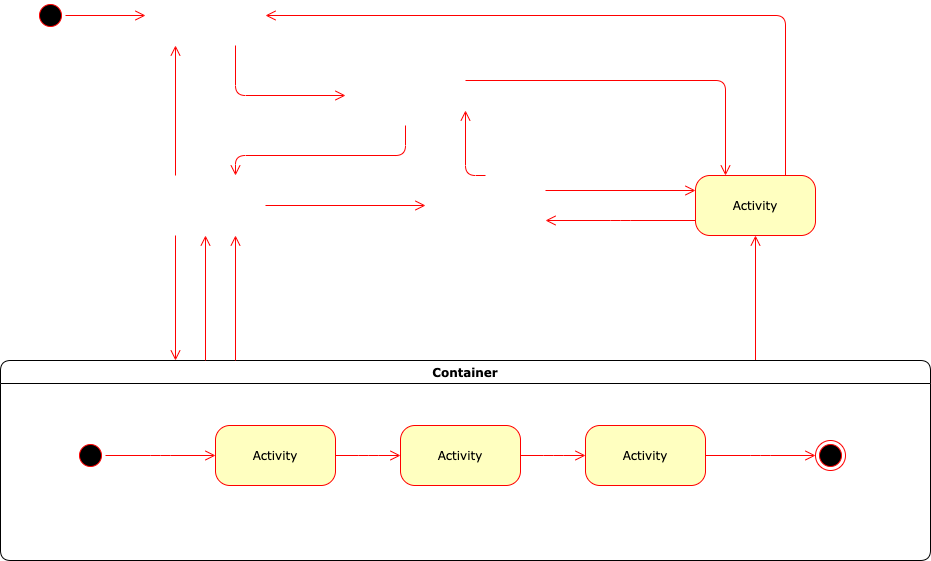

The diagram above was exported from draw.io. Its source (the exported page's mxGraphModel, read from the mxfile embedded in the PNG):
<mxGraphModel dx="871" dy="540" grid="1" gridSize="10" guides="1" tooltips="1" connect="1" arrows="1" fold="1" page="1" pageScale="1" pageWidth="1100" pageHeight="850" background="#ffffff" math="0" shadow="0">
  <root>
    <mxCell id="0" />
    <mxCell id="1" parent="0" />
    <mxCell id="382b91b5511bd0f7-1" value="" style="ellipse;html=1;shape=startState;fillColor=#000000;strokeColor=#ff0000;rounded=1;shadow=0;comic=0;labelBackgroundColor=none;fontFamily=Verdana;fontSize=12;fontColor=#000000;align=center;direction=south;" parent="1" vertex="1">
      <mxGeometry x="130" y="135" width="30" height="30" as="geometry" />
    </mxCell>
    <mxCell id="3cde6dad864a17aa-3" style="edgeStyle=orthogonalEdgeStyle;html=1;exitX=1;exitY=0.25;entryX=0.25;entryY=0;labelBackgroundColor=none;endArrow=open;endSize=8;strokeColor=#ff0000;fontFamily=Verdana;fontSize=12;align=left;" parent="1" target="382b91b5511bd0f7-9" edge="1">
      <mxGeometry relative="1" as="geometry">
        <mxPoint x="560" y="215" as="sourcePoint" />
      </mxGeometry>
    </mxCell>
    <mxCell id="3cde6dad864a17aa-4" style="edgeStyle=orthogonalEdgeStyle;html=1;exitX=0.75;exitY=0;entryX=1;entryY=0.5;labelBackgroundColor=none;endArrow=open;endSize=8;strokeColor=#ff0000;fontFamily=Verdana;fontSize=12;align=left;" parent="1" source="382b91b5511bd0f7-9" edge="1">
      <mxGeometry relative="1" as="geometry">
        <Array as="points">
          <mxPoint x="880" y="150" />
        </Array>
        <mxPoint x="360" y="150" as="targetPoint" />
      </mxGeometry>
    </mxCell>
    <mxCell id="3cde6dad864a17aa-13" style="edgeStyle=elbowEdgeStyle;html=1;exitX=0;exitY=0.75;entryX=1;entryY=0.75;labelBackgroundColor=none;endArrow=open;endSize=8;strokeColor=#ff0000;fontFamily=Verdana;fontSize=12;align=left;" parent="1" source="382b91b5511bd0f7-9" edge="1">
      <mxGeometry relative="1" as="geometry">
        <mxPoint x="640" y="355" as="targetPoint" />
      </mxGeometry>
    </mxCell>
    <mxCell id="382b91b5511bd0f7-9" value="Activity" style="rounded=1;whiteSpace=wrap;html=1;arcSize=24;fillColor=#ffffc0;strokeColor=#ff0000;shadow=0;comic=0;labelBackgroundColor=none;fontFamily=Verdana;fontSize=12;fontColor=#000000;align=center;" parent="1" vertex="1">
      <mxGeometry x="790" y="310" width="120" height="60" as="geometry" />
    </mxCell>
    <mxCell id="3cde6dad864a17aa-5" style="edgeStyle=elbowEdgeStyle;html=1;labelBackgroundColor=none;endArrow=open;endSize=8;strokeColor=#ff0000;fontFamily=Verdana;fontSize=12;align=left;" parent="1" source="2a3bc250acf0617d-7" target="382b91b5511bd0f7-9" edge="1">
      <mxGeometry relative="1" as="geometry" />
    </mxCell>
    <mxCell id="2a3bc250acf0617d-7" value="Container" style="swimlane;whiteSpace=wrap;html=1;rounded=1;shadow=0;comic=0;labelBackgroundColor=none;strokeWidth=1;fontFamily=Verdana;fontSize=12;align=center;" parent="1" vertex="1">
      <mxGeometry x="95" y="495" width="930" height="200" as="geometry" />
    </mxCell>
    <mxCell id="3cde6dad864a17aa-10" style="edgeStyle=elbowEdgeStyle;html=1;labelBackgroundColor=none;endArrow=open;endSize=8;strokeColor=#ff0000;fontFamily=Verdana;fontSize=12;align=left;" parent="2a3bc250acf0617d-7" source="382b91b5511bd0f7-8" target="3cde6dad864a17aa-1" edge="1">
      <mxGeometry relative="1" as="geometry" />
    </mxCell>
    <mxCell id="382b91b5511bd0f7-8" value="Activity" style="rounded=1;whiteSpace=wrap;html=1;arcSize=24;fillColor=#ffffc0;strokeColor=#ff0000;shadow=0;comic=0;labelBackgroundColor=none;fontFamily=Verdana;fontSize=12;fontColor=#000000;align=center;" parent="2a3bc250acf0617d-7" vertex="1">
      <mxGeometry x="215" y="65" width="120" height="60" as="geometry" />
    </mxCell>
    <mxCell id="24f968d109e7d6b4-3" value="" style="ellipse;html=1;shape=endState;fillColor=#000000;strokeColor=#ff0000;rounded=1;shadow=0;comic=0;labelBackgroundColor=none;fontFamily=Verdana;fontSize=12;fontColor=#000000;align=center;" parent="2a3bc250acf0617d-7" vertex="1">
      <mxGeometry x="815" y="80" width="30" height="30" as="geometry" />
    </mxCell>
    <mxCell id="3cde6dad864a17aa-9" style="edgeStyle=elbowEdgeStyle;html=1;labelBackgroundColor=none;endArrow=open;endSize=8;strokeColor=#ff0000;fontFamily=Verdana;fontSize=12;align=left;" parent="2a3bc250acf0617d-7" source="2a3bc250acf0617d-3" target="382b91b5511bd0f7-8" edge="1">
      <mxGeometry relative="1" as="geometry" />
    </mxCell>
    <mxCell id="2a3bc250acf0617d-3" value="" style="ellipse;html=1;shape=startState;fillColor=#000000;strokeColor=#ff0000;rounded=1;shadow=0;comic=0;labelBackgroundColor=none;fontFamily=Verdana;fontSize=12;fontColor=#000000;align=center;direction=south;" parent="2a3bc250acf0617d-7" vertex="1">
      <mxGeometry x="75" y="80" width="30" height="30" as="geometry" />
    </mxCell>
    <mxCell id="3cde6dad864a17aa-11" style="edgeStyle=elbowEdgeStyle;html=1;labelBackgroundColor=none;endArrow=open;endSize=8;strokeColor=#ff0000;fontFamily=Verdana;fontSize=12;align=left;" parent="2a3bc250acf0617d-7" source="3cde6dad864a17aa-1" target="3cde6dad864a17aa-2" edge="1">
      <mxGeometry relative="1" as="geometry" />
    </mxCell>
    <mxCell id="3cde6dad864a17aa-1" value="Activity" style="rounded=1;whiteSpace=wrap;html=1;arcSize=24;fillColor=#ffffc0;strokeColor=#ff0000;shadow=0;comic=0;labelBackgroundColor=none;fontFamily=Verdana;fontSize=12;fontColor=#000000;align=center;" parent="2a3bc250acf0617d-7" vertex="1">
      <mxGeometry x="400" y="65" width="120" height="60" as="geometry" />
    </mxCell>
    <mxCell id="3cde6dad864a17aa-12" style="edgeStyle=elbowEdgeStyle;html=1;labelBackgroundColor=none;endArrow=open;endSize=8;strokeColor=#ff0000;fontFamily=Verdana;fontSize=12;align=left;" parent="2a3bc250acf0617d-7" source="3cde6dad864a17aa-2" target="24f968d109e7d6b4-3" edge="1">
      <mxGeometry relative="1" as="geometry" />
    </mxCell>
    <mxCell id="3cde6dad864a17aa-2" value="Activity" style="rounded=1;whiteSpace=wrap;html=1;arcSize=24;fillColor=#ffffc0;strokeColor=#ff0000;shadow=0;comic=0;labelBackgroundColor=none;fontFamily=Verdana;fontSize=12;fontColor=#000000;align=center;" parent="2a3bc250acf0617d-7" vertex="1">
      <mxGeometry x="585" y="65" width="120" height="60" as="geometry" />
    </mxCell>
    <mxCell id="2a3bc250acf0617d-9" style="edgeStyle=orthogonalEdgeStyle;html=1;labelBackgroundColor=none;endArrow=open;endSize=8;strokeColor=#ff0000;fontFamily=Verdana;fontSize=12;align=left;" parent="1" source="382b91b5511bd0f7-1" edge="1">
      <mxGeometry relative="1" as="geometry">
        <mxPoint x="240" y="150" as="targetPoint" />
      </mxGeometry>
    </mxCell>
    <mxCell id="2a3bc250acf0617d-10" style="edgeStyle=orthogonalEdgeStyle;html=1;labelBackgroundColor=none;endArrow=open;endSize=8;strokeColor=#ff0000;fontFamily=Verdana;fontSize=12;align=left;entryX=0;entryY=0.5;" parent="1" edge="1">
      <mxGeometry relative="1" as="geometry">
        <Array as="points">
          <mxPoint x="330" y="230" />
        </Array>
        <mxPoint x="330" y="180" as="sourcePoint" />
        <mxPoint x="440" y="230" as="targetPoint" />
      </mxGeometry>
    </mxCell>
    <mxCell id="2a3bc250acf0617d-11" style="edgeStyle=orthogonalEdgeStyle;html=1;entryX=0.75;entryY=0;labelBackgroundColor=none;endArrow=open;endSize=8;strokeColor=#ff0000;fontFamily=Verdana;fontSize=12;align=left;exitX=0.5;exitY=1;" parent="1" edge="1">
      <mxGeometry relative="1" as="geometry">
        <mxPoint x="500" y="260" as="sourcePoint" />
        <Array as="points">
          <mxPoint x="500" y="290" />
          <mxPoint x="330" y="290" />
        </Array>
        <mxPoint x="330" y="310" as="targetPoint" />
      </mxGeometry>
    </mxCell>
    <mxCell id="2a3bc250acf0617d-12" style="edgeStyle=orthogonalEdgeStyle;html=1;exitX=0.25;exitY=0;entryX=0.25;entryY=1;labelBackgroundColor=none;endArrow=open;endSize=8;strokeColor=#ff0000;fontFamily=Verdana;fontSize=12;align=left;" parent="1" edge="1">
      <mxGeometry relative="1" as="geometry">
        <mxPoint x="270" y="310" as="sourcePoint" />
        <mxPoint x="270" y="180" as="targetPoint" />
      </mxGeometry>
    </mxCell>
    <mxCell id="2a3bc250acf0617d-13" style="edgeStyle=orthogonalEdgeStyle;html=1;exitX=1;exitY=0.5;entryX=0;entryY=0.5;labelBackgroundColor=none;endArrow=open;endSize=8;strokeColor=#ff0000;fontFamily=Verdana;fontSize=12;align=left;" parent="1" edge="1">
      <mxGeometry relative="1" as="geometry">
        <mxPoint x="360" y="340" as="sourcePoint" />
        <mxPoint x="520" y="340" as="targetPoint" />
      </mxGeometry>
    </mxCell>
    <mxCell id="2a3bc250acf0617d-14" style="edgeStyle=orthogonalEdgeStyle;html=1;exitX=0.5;exitY=0;entryX=1;entryY=0.75;labelBackgroundColor=none;endArrow=open;endSize=8;strokeColor=#ff0000;fontFamily=Verdana;fontSize=12;align=left;" parent="1" edge="1">
      <mxGeometry relative="1" as="geometry">
        <mxPoint x="580" y="310" as="sourcePoint" />
        <mxPoint x="560" y="245" as="targetPoint" />
      </mxGeometry>
    </mxCell>
    <mxCell id="2a3bc250acf0617d-15" style="edgeStyle=orthogonalEdgeStyle;html=1;exitX=1;exitY=0.25;entryX=0;entryY=0.25;labelBackgroundColor=none;endArrow=open;endSize=8;strokeColor=#ff0000;fontFamily=Verdana;fontSize=12;align=left;" parent="1" target="382b91b5511bd0f7-9" edge="1">
      <mxGeometry relative="1" as="geometry">
        <mxPoint x="640" y="325" as="sourcePoint" />
      </mxGeometry>
    </mxCell>
    <mxCell id="3cde6dad864a17aa-6" style="edgeStyle=elbowEdgeStyle;html=1;labelBackgroundColor=none;endArrow=open;endSize=8;strokeColor=#ff0000;fontFamily=Verdana;fontSize=12;align=left;entryX=0.75;entryY=1;" parent="1" source="2a3bc250acf0617d-7" edge="1">
      <mxGeometry relative="1" as="geometry">
        <mxPoint x="340" y="505" as="sourcePoint" />
        <mxPoint x="330" y="370" as="targetPoint" />
      </mxGeometry>
    </mxCell>
    <mxCell id="3cde6dad864a17aa-7" style="edgeStyle=elbowEdgeStyle;html=1;labelBackgroundColor=none;endArrow=open;endSize=8;strokeColor=#ff0000;fontFamily=Verdana;fontSize=12;align=left;entryX=0.5;entryY=1;" parent="1" source="2a3bc250acf0617d-7" edge="1">
      <mxGeometry relative="1" as="geometry">
        <mxPoint x="340" y="505" as="sourcePoint" />
        <mxPoint x="300" y="370" as="targetPoint" />
      </mxGeometry>
    </mxCell>
    <mxCell id="3cde6dad864a17aa-8" style="edgeStyle=elbowEdgeStyle;html=1;labelBackgroundColor=none;endArrow=open;endSize=8;strokeColor=#ff0000;fontFamily=Verdana;fontSize=12;align=left;exitX=0.25;exitY=1;" parent="1" target="2a3bc250acf0617d-7" edge="1">
      <mxGeometry relative="1" as="geometry">
        <mxPoint x="270" y="370" as="sourcePoint" />
        <mxPoint x="350" y="390" as="targetPoint" />
      </mxGeometry>
    </mxCell>
  </root>
</mxGraphModel>